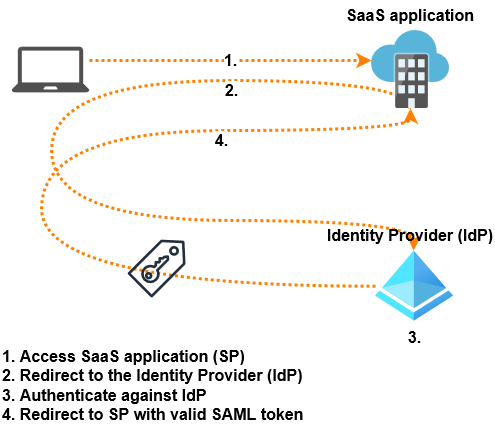

The diagram above was exported from draw.io. Its source (the exported page's mxGraphModel, read from the mxfile embedded in the PNG):
<mxGraphModel dx="1434" dy="685" grid="1" gridSize="10" guides="1" tooltips="1" connect="1" arrows="1" fold="1" page="1" pageScale="1" pageWidth="1169" pageHeight="827" math="0" shadow="0">
  <root>
    <mxCell id="0" />
    <mxCell id="1" parent="0" />
    <mxCell id="oqEwr5xVvRUWZR8e7oG6-6" value="2." style="edgeStyle=orthogonalEdgeStyle;rounded=0;orthogonalLoop=1;jettySize=auto;html=1;curved=1;strokeWidth=3;fontSize=16;fontStyle=1;dashed=1;dashPattern=1 1;strokeColor=#ff8000;" edge="1" parent="1">
      <mxGeometry x="-0.5517" y="10" relative="1" as="geometry">
        <mxPoint x="558" y="288" as="sourcePoint" />
        <mxPoint x="562" y="430" as="targetPoint" />
        <Array as="points">
          <mxPoint x="558" y="260" />
          <mxPoint x="200" y="260" />
          <mxPoint x="200" y="400" />
          <mxPoint x="563" y="400" />
        </Array>
        <mxPoint as="offset" />
      </mxGeometry>
    </mxCell>
    <mxCell id="oqEwr5xVvRUWZR8e7oG6-2" value="" style="image;sketch=0;aspect=fixed;html=1;points=[];align=center;fontSize=12;image=img/lib/mscae/Software_as_a_Service.svg;" vertex="1" parent="1">
      <mxGeometry x="520" y="210" width="78" height="78" as="geometry" />
    </mxCell>
    <mxCell id="oqEwr5xVvRUWZR8e7oG6-5" value="1." style="edgeStyle=orthogonalEdgeStyle;rounded=0;orthogonalLoop=1;jettySize=auto;html=1;strokeWidth=3;fontSize=16;fontStyle=1;dashed=1;dashPattern=1 1;strokeColor=#ff8000;" edge="1" parent="1" source="oqEwr5xVvRUWZR8e7oG6-3" target="oqEwr5xVvRUWZR8e7oG6-2">
      <mxGeometry relative="1" as="geometry">
        <Array as="points">
          <mxPoint x="400" y="240" />
          <mxPoint x="400" y="240" />
        </Array>
      </mxGeometry>
    </mxCell>
    <mxCell id="oqEwr5xVvRUWZR8e7oG6-3" value="" style="sketch=0;pointerEvents=1;shadow=0;dashed=0;html=1;strokeColor=none;fillColor=#505050;labelPosition=center;verticalLabelPosition=bottom;verticalAlign=top;outlineConnect=0;align=center;shape=mxgraph.office.devices.laptop;aspect=fixed;" vertex="1" parent="1">
      <mxGeometry x="160" y="226.14" width="78" height="45.72" as="geometry" />
    </mxCell>
    <mxCell id="oqEwr5xVvRUWZR8e7oG6-7" value="4." style="edgeStyle=orthogonalEdgeStyle;rounded=0;orthogonalLoop=1;jettySize=auto;html=1;curved=1;strokeWidth=3;fontSize=16;fontStyle=1;dashed=1;dashPattern=1 1;strokeColor=#ff8000;" edge="1" parent="1" source="oqEwr5xVvRUWZR8e7oG6-4" target="oqEwr5xVvRUWZR8e7oG6-2">
      <mxGeometry x="0.5208" y="-10" relative="1" as="geometry">
        <Array as="points">
          <mxPoint x="190" y="466" />
          <mxPoint x="190" y="310" />
          <mxPoint x="559" y="310" />
        </Array>
        <mxPoint as="offset" />
      </mxGeometry>
    </mxCell>
    <mxCell id="oqEwr5xVvRUWZR8e7oG6-4" value="3." style="image;aspect=fixed;html=1;points=[];align=center;fontSize=16;image=img/lib/azure2/identity/Azure_Active_Directory.svg;fontStyle=1" vertex="1" parent="1">
      <mxGeometry x="524" y="430" width="78" height="71.28" as="geometry" />
    </mxCell>
    <mxCell id="oqEwr5xVvRUWZR8e7oG6-9" value="&lt;div style=&quot;font-size: 16px;&quot;&gt;1. Access SaaS application (SP)&lt;br style=&quot;font-size: 16px;&quot;&gt;&lt;/div&gt;&lt;div style=&quot;font-size: 16px;&quot;&gt;2. Redirect to the Identity Provider (IdP)&lt;br style=&quot;font-size: 16px;&quot;&gt;&lt;/div&gt;&lt;div style=&quot;font-size: 16px;&quot;&gt;3. Authenticate against IdP&lt;/div&gt;&lt;div style=&quot;font-size: 16px;&quot;&gt;4. Redirect to SP with valid SAML token&lt;br style=&quot;font-size: 16px;&quot;&gt;&lt;/div&gt;" style="text;html=1;strokeColor=none;fillColor=none;align=left;verticalAlign=top;whiteSpace=wrap;rounded=0;fontSize=16;fontStyle=1" vertex="1" parent="1">
      <mxGeometry x="149" y="520" width="340" height="90" as="geometry" />
    </mxCell>
    <mxCell id="oqEwr5xVvRUWZR8e7oG6-10" value="SaaS application" style="text;html=1;strokeColor=none;fillColor=none;align=center;verticalAlign=middle;whiteSpace=wrap;rounded=0;fontSize=16;fontStyle=1" vertex="1" parent="1">
      <mxGeometry x="489" y="180" width="140" height="30" as="geometry" />
    </mxCell>
    <mxCell id="oqEwr5xVvRUWZR8e7oG6-1" value="" style="sketch=0;outlineConnect=0;fontColor=#232F3E;gradientColor=none;fillColor=#232F3D;strokeColor=none;dashed=0;verticalLabelPosition=bottom;verticalAlign=top;align=center;html=1;fontSize=12;fontStyle=0;aspect=fixed;pointerEvents=1;shape=mxgraph.aws4.saml_token;" vertex="1" parent="1">
      <mxGeometry x="276" y="419" width="58" height="58" as="geometry" />
    </mxCell>
    <mxCell id="oqEwr5xVvRUWZR8e7oG6-11" value="Identity Provider (IdP)" style="text;html=1;strokeColor=none;fillColor=none;align=center;verticalAlign=middle;whiteSpace=wrap;rounded=0;fontSize=16;fontStyle=1" vertex="1" parent="1">
      <mxGeometry x="474" y="400" width="170" height="30" as="geometry" />
    </mxCell>
  </root>
</mxGraphModel>